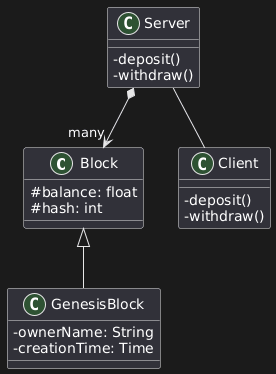

The diagram above was rendered by PlantUML. Its source (embedded in the PNG):
@startuml
skinparam classAttributeIconSize 0

class Block {
  #balance: float
  #hash: int
}

class GenesisBlock {
  -ownerName: String
  -creationTime: Time
}

Block <|-- GenesisBlock


class Client {
  -deposit()
  -withdraw()
}

class Server {
  -deposit()
  -withdraw()
}

Server *--> "many" Block
Server -- Client
@enduml